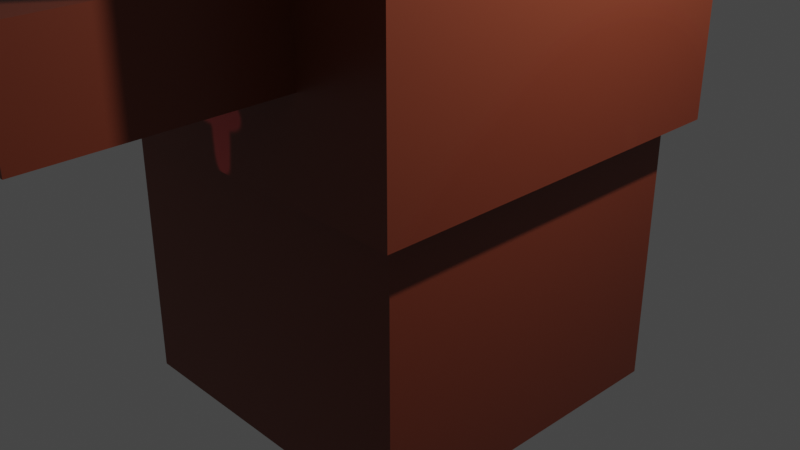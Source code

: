 # Source: DogEnemy.blend  (saved by Blender 2.80.75; exported with 4.5.12 LTS)
import bpy
from mathutils import Matrix  # noqa: F401  (used for matrix-valued properties, if any)

bpy.ops.wm.read_factory_settings(use_empty=True)
scene = bpy.context.scene
scene.name = 'Scene'

# ---- collections
col_collection = bpy.data.collections.new('Collection'); scene.collection.children.link(col_collection)

# ---- images (referenced by path relative to the original .blend; pixels are not part of the script)
import os
ASSET_DIR = os.environ.get("B2B_ASSET_DIR", "")  # directory of the original .blend (textures are referenced by path, not embedded)
HERE = os.path.dirname(os.path.abspath(__file__))  # packed textures are extracted next to this script under _unpacked/

def load_image(name, relpath, width, height, colorspace="sRGB"):
    """Load a texture the original file referenced (path relative to the .blend, or extracted next to this script)."""
    p = next((c for c in (os.path.join(HERE, relpath), os.path.join(ASSET_DIR, relpath)) if relpath and os.path.exists(c)), "")
    if p:
        img = bpy.data.images.load(p, check_existing=True)
        img.name = name
    else:  # same state as the original file: an image datablock whose file is absent (Cycles renders it pink)
        img = bpy.data.images.new(name, width, height)
        img.source = "FILE"
        img.filepath = "//" + (relpath or name)
    img.colorspace_settings.name = colorspace
    return img
img_material_base_color = load_image('Material Base Color', '_unpacked/Material_Base_Color.cd9288ea.png', 1024, 1024, 'sRGB')

# ---- materials (node trees are filled in below, after node groups)
mat_material = bpy.data.materials.new('Material')
mat_material.alpha_threshold = 0.0
mat_material.use_transparent_shadow = False
mat_material.line_color = (0.0, 0.0, 0.0, 1.0)

# ---- material node trees
mat_material.use_nodes = True; mat_material.node_tree.nodes.clear()
_N = mat_material.node_tree.nodes; _L = mat_material.node_tree.links
n0 = _N.new('ShaderNodeOutputMaterial'); n0.name = 'Material Output'; n0.location = (300, 300)
n1 = _N.new('ShaderNodeBsdfPrincipled'); n1.name = 'Principled BSDF'; n1.location = (10, 300)
n1.distribution = 'GGX'
n1.subsurface_method = 'BURLEY'
n1.inputs[2].default_value = 0.4
n1.inputs[3].default_value = 1.45
n1.inputs[27].default_value = (0.0, 0.0, 0.0, 1.0)
n1.inputs[28].default_value = 1.0
n2 = _N.new('ShaderNodeTexImage'); n2.name = 'Image Texture'; n2.location = (-280, 280)
n2.image = img_material_base_color
_L.new(n1.outputs[0], n0.inputs[0])
_L.new(n2.outputs[0], n1.inputs[0])
n0.is_active_output = True

# ---- world
world_world = bpy.data.worlds.new('World'); scene.world = world_world
world_world.use_nodes = True; world_world.node_tree.nodes.clear()
_N = world_world.node_tree.nodes; _L = world_world.node_tree.links
n0 = _N.new('ShaderNodeOutputWorld'); n0.name = 'World Output'; n0.location = (300, 300)
n1 = _N.new('ShaderNodeBackground'); n1.name = 'Background'; n1.location = (10, 300)
n1.inputs[0].default_value = (0.05088, 0.05088, 0.05088, 1.0)
_L.new(n1.outputs[0], n0.inputs[0])
n0.is_active_output = True
world_world.color = (0.05088, 0.05088, 0.05088)
world_world.use_sun_shadow = False
world_world.sun_shadow_jitter_overblur = 0.0

# ---- cameras
cam_camera = bpy.data.cameras.new('Camera')
cam_camera.clip_end = 100.0
cam_camera.ortho_scale = 7.314

# ---- lights
light_light = bpy.data.lights.new('Light', 'POINT')
light_light.transmission_factor = 0.0
light_light.energy = 1000.0
light_light.shadow_soft_size = 0.1
light_light.shadow_maximum_resolution = 0.006
light_light.use_absolute_resolution = True

# ---- meshes
me_cube = bpy.data.meshes.new('Cube')
me_cube.from_pydata([(1.0, 1.0, 1.0), (1.0, 1.0, -1.0), (1.0, -1.0, 1.0), (1.0, -1.0, -1.0), (-1.0, 1.0, 1.0), (-1.0, 1.0, -1.0), (-1.0, -1.0, 1.0), (-1.0, -1.0, -1.0), (-0.5571, -0.5571, 0.6157), (-0.5571, -0.5571, 1.73), (-0.5571, 0.5571, 0.6157), (-0.5571, 0.5571, 1.73), (0.5571, -0.5571, 0.6157), (0.5571, -0.5571, 1.73), (0.5571, 0.5571, 0.6157), (0.5571, 0.5571, 1.73), (-1.131, -1.131, 0.6157), (-1.131, -1.131, 1.73), (-1.131, 1.131, 0.6157), (-1.131, 1.131, 1.73), (1.131, -1.131, 0.6157), (1.131, -1.131, 1.73), (1.131, 1.131, 0.6157), (1.131, 1.131, 1.73), (0.0, 0.5571, 0.6157), (0.0, 0.5571, 1.73), (0.0, -0.5571, 0.6157), (0.0, -0.5571, 1.73), (-0.5571, 0.0, 0.6157), (-0.5571, 0.0, 1.73), (0.5571, 0.0, 0.6157), (0.5571, 0.0, 1.73), (0.0, 0.0, 1.73), (0.0, 0.0, 0.6157), (-1.131, 0.0, 0.6157), (-1.131, 0.0, 1.73), (1.131, 0.0, 0.6157), (1.131, 0.0, 1.73), (0.0, 1.131, 0.6157), (0.0, 1.131, 1.73), (0.0, -1.131, 0.6157), (0.0, -1.131, 1.73), (0.0, 0.0, 1.73), (0.0, 0.0, 0.6157), (0.5655, 1.131, 1.73), (0.5655, -1.131, 0.6157), (0.5655, 0.0, 1.73), (0.5655, 1.131, 0.6157), (0.5655, -1.131, 1.73), (0.5655, 0.0, 0.6157), (-1.131, -0.5655, 0.6157), (1.131, -0.5655, 1.73), (-1.131, -0.5655, 1.73), (1.131, -0.5655, 0.6157), (0.0, -0.5655, 1.73), (0.0, -0.5655, 0.6157), (0.5655, -0.5655, 1.73), (0.5655, -0.5655, 0.6157), (-0.5655, 1.131, 0.6157), (-0.5655, -1.131, 1.73), (-0.5655, 0.0, 0.6157), (-0.5655, 1.131, 1.73), (-0.5655, -1.131, 0.6157), (-0.5655, 0.0, 1.73), (-0.5655, -0.5655, 0.6157), (-0.5655, -0.5655, 1.73), (-1.131, 0.5655, 1.73), (1.131, 0.5655, 0.6157), (-1.131, 0.5655, 0.6157), (1.131, 0.5655, 1.73), (0.0, 0.5655, 0.6157), (0.0, 0.5655, 1.73), (0.5655, 0.5655, 1.73), (0.5655, 0.5655, 0.6157), (-0.5655, 0.5655, 0.6157), (-0.5655, 0.5655, 1.73), (0.08079, -1.055, 1.619), (-0.5571, -0.5571, 2.483), (-1.131, -1.131, 2.483), (-1.131, -0.5655, 2.483), (-0.5655, -1.131, 2.483), (-0.5655, -0.5655, 2.483), (0.5571, -0.5571, 2.381), (1.131, -1.131, 2.381), (0.5655, -1.131, 2.381), (1.131, -0.5655, 2.381), (0.5655, -0.5655, 2.381), (-1.131, -1.131, 1.173), (-1.131, 1.131, 1.173), (1.131, 1.131, 1.173), (1.131, -1.131, 1.173), (1.131, 0.0, 1.173), (-1.131, 0.0, 1.173), (0.0, -1.131, 1.173), (0.0, 1.131, 1.173), (0.5655, -1.131, 1.173), (0.5655, 1.131, 1.173), (-1.131, -0.5655, 1.173), (1.131, -0.5655, 1.173), (-0.5655, 1.131, 1.173), (-0.5655, -1.131, 1.173), (1.131, 0.5655, 1.173), (-1.131, 0.5655, 1.173), (0.0, -2.437, 1.73), (0.5655, -2.437, 1.73), (-0.5655, -2.437, 1.73), (0.0, -2.437, 1.173), (0.5655, -2.437, 1.173), (-0.5655, -2.437, 1.173), (-0.5571, 0.5571, 3.271), (0.5571, 0.5571, 3.271), (0.0, 0.5571, 3.271), (0.0, 1.131, 3.271), (0.5655, 1.131, 3.271), (-0.5655, 1.131, 3.271), (0.0, 0.5655, 3.271), (0.5655, 0.5655, 3.271), (-0.5655, 0.5655, 3.271), (-0.5571, 0.5571, 2.578), (0.5571, 0.5571, 2.578), (0.0, 0.5571, 2.578), (0.0, 1.131, 2.578), (0.5655, 1.131, 2.578), (-0.5655, 1.131, 2.578), (0.0, 0.5655, 2.578), (0.5655, 0.5655, 2.578), (-0.5655, 0.5655, 2.578), (0.0, 1.0, -1.0), (0.0, -1.0, 1.0), (0.0, -1.0, -1.0), (0.0, 1.0, 1.0), (1.0, 1.0, 0.0), (-1.0, -1.0, 0.0), (1.0, -1.0, 0.0), (-1.0, 1.0, 0.0), (0.0, 1.0, 0.0), (0.0, -1.0, 0.0), (-0.5, 1.0, -1.0), (-0.5, -1.0, 1.0), (-0.5, -1.0, -1.0), (-0.5, 1.0, 1.0), (-0.5, 1.0, 0.0), (-0.5, -1.0, 0.0), (1.0, 1.0, -0.5), (1.0, -1.0, -0.5), (-1.0, 1.0, -0.5), (0.0, 1.0, -0.5), (0.0, -1.0, -0.5), (-1.0, -1.0, -0.5), (-0.5, -1.0, -0.5), (-0.5, 1.0, -0.5), (0.0, 2.438, 0.0), (-0.5, 2.438, 0.0), (0.0, 2.438, -0.5), (-0.5, 2.438, -0.5), (-0.5, 1.719, 0.0), (-0.5, 1.719, -0.5), (0.0, 1.719, 0.0), (0.0, 1.719, -0.5), (0.0, 2.438, 0.865), (-0.5, 2.438, 0.865), (-0.5, 1.719, 0.865), (0.0, 1.719, 0.865), (0.0, 1.719, 0.365)], [(65, 76), (9, 77), (13, 82)], [(140, 4, 6, 138), (142, 138, 6, 132), (132, 6, 4, 134), (127, 1, 3, 129), (131, 0, 2, 133), (135, 130, 0, 131), (28, 10, 11, 29), (24, 14, 15, 25), (30, 12, 13, 31), (26, 8, 9, 27), (33, 26, 12, 30), (32, 27, 9, 29), (102, 66, 19, 88), (96, 44, 23, 89), (98, 51, 21, 90), (100, 59, 17, 87), (57, 53, 20, 45), (17, 59, 80, 78), (31, 13, 27, 32), (28, 8, 26, 33), (12, 26, 27, 13), (10, 24, 25, 11), (10, 28, 33, 24), (15, 31, 32, 25), (25, 32, 29, 11), (24, 33, 30, 14), (14, 30, 31, 15), (8, 28, 29, 9), (75, 66, 35, 63), (73, 67, 36, 49), (101, 69, 37, 91), (97, 52, 35, 92), (74, 70, 43, 60), (72, 71, 42, 46), (56, 54, 41, 48), (64, 55, 40, 62), (59, 100, 108, 105), (99, 61, 39, 94), (90, 21, 48, 95), (51, 56, 86, 85), (69, 72, 46, 37), (70, 73, 49, 43), (55, 57, 45, 40), (94, 39, 44, 96), (43, 49, 57, 55), (37, 46, 56, 51), (60, 43, 55, 64), (46, 42, 54, 56), (87, 17, 52, 97), (63, 35, 52, 65), (49, 36, 53, 57), (91, 37, 51, 98), (42, 63, 65, 54), (34, 60, 64, 50), (88, 19, 61, 99), (50, 64, 62, 16), (68, 74, 60, 34), (71, 75, 63, 42), (54, 65, 59, 41), (95, 48, 104, 107), (75, 71, 115, 117), (18, 58, 74, 68), (38, 47, 73, 70), (23, 44, 72, 69), (71, 72, 116, 115), (58, 38, 70, 74), (89, 23, 69, 101), (47, 22, 67, 73), (61, 19, 66, 75), (92, 35, 66, 102), (81, 79, 78, 80), (52, 17, 78, 79), (65, 52, 79, 81), (59, 65, 81, 80), (85, 86, 84, 83), (48, 21, 83, 84), (21, 51, 85, 83), (56, 48, 84, 86), (34, 92, 102, 68), (22, 89, 101, 67), (40, 93, 100, 62), (18, 88, 99, 58), (36, 91, 98, 53), (16, 87, 97, 50), (38, 94, 96, 47), (20, 90, 95, 45), (58, 99, 94, 38), (45, 95, 93, 40), (50, 97, 92, 34), (67, 101, 91, 36), (62, 100, 87, 16), (53, 98, 90, 20), (47, 96, 89, 22), (68, 102, 88, 18), (107, 104, 103, 106), (106, 103, 105, 108), (100, 93, 106, 108), (48, 41, 103, 104), (93, 95, 107, 106), (41, 59, 105, 103), (114, 117, 126, 123), (115, 116, 125, 124), (72, 44, 113, 116), (39, 61, 114, 112), (44, 39, 112, 113), (61, 75, 117, 114), (15, 25, 111, 110), (25, 11, 109, 111), (121, 123, 126, 124), (122, 121, 124, 125), (112, 114, 123, 121), (110, 111, 120, 119), (117, 115, 124, 126), (116, 113, 122, 125), (113, 112, 121, 122), (111, 109, 118, 120), (141, 140, 130, 135), (137, 127, 129, 139), (133, 2, 128, 136), (0, 130, 128, 2), (144, 133, 136, 147), (156, 155, 152, 154), (146, 135, 131, 143), (143, 131, 133, 144), (148, 132, 134, 145), (149, 142, 132, 148), (147, 136, 142, 149), (145, 134, 141, 150), (5, 137, 139, 7), (134, 4, 140, 141), (136, 128, 138, 142), (130, 140, 138, 128), (5, 145, 150, 137), (129, 147, 149, 139), (139, 149, 148, 7), (7, 148, 145, 5), (1, 143, 144, 3), (127, 146, 143, 1), (137, 150, 146, 127), (3, 144, 147, 129), (154, 152, 151, 153), (155, 157, 162, 161), (157, 158, 153, 151), (158, 156, 154, 153), (146, 150, 156, 158), (135, 146, 158, 157), (141, 135, 157, 155), (150, 141, 155, 156), (161, 162, 159, 160), (157, 151, 159, 162), (152, 155, 161, 160), (157, 158, 163, 162), (151, 152, 160, 159)])
_uv = me_cube.uv_layers.new(name='UVMap')
_uv.uv.foreach_set('vector', [0.5625, 0.0, 0.625, 0.0, 0.625, 0.25, 0.5625, 0.25, 0.5, 0.4375, 0.625, 0.4375, 0.625, 0.5, 0.5, 0.5, 0.5, 0.5, 0.625, 0.5, 0.625, 0.75, 0.5, 0.75, 0.5, 0.75, 0.625, 0.75, 0.625, 1.0, 0.5, 1.0, 0.25, 0.5, 0.375, 0.5, 0.375, 0.75, 0.25, 0.75, 0.75, 0.625, 0.875, 0.625, 0.875, 0.75, 0.75, 0.75, 0.375, 0.125, 0.375, 0.25, 0.625, 0.25, 0.625, 0.125, 0.375, 0.375, 0.375, 0.5, 0.625, 0.5, 0.625, 0.375, 0.375, 0.625, 0.375, 0.75, 0.625, 0.75, 0.625, 0.625, 0.375, 0.875, 0.375, 1.0, 0.625, 1.0, 0.625, 0.875, 0.25, 0.625, 0.25, 0.75, 0.375, 0.75, 0.375, 0.625, 0.75, 0.625, 0.75, 0.75, 0.875, 0.75, 0.875, 0.625, 0.5001, 0.1875, 0.625, 0.1875, 0.625, 0.25, 0.5001, 0.25, 0.5001, 0.4375, 0.625, 0.4375, 0.625, 0.5, 0.5001, 0.5, 0.5001, 0.6875, 0.625, 0.6875, 0.625, 0.75, 0.5001, 0.75, 0.5001, 0.9375, 0.625, 0.9375, 0.625, 1.0, 0.5001, 1.0, 0.3125, 0.6875, 0.375, 0.6875, 0.375, 0.75, 0.3125, 0.75, 0.625, 1.0, 0.625, 0.9375, 0.625, 0.9375, 0.625, 1.0, 0.625, 0.625, 0.625, 0.75, 0.75, 0.75, 0.75, 0.625, 0.125, 0.625, 0.125, 0.75, 0.25, 0.75, 0.25, 0.625, 0.375, 0.75, 0.375, 0.875, 0.625, 0.875, 0.625, 0.75, 0.375, 0.25, 0.375, 0.375, 0.625, 0.375, 0.625, 0.25, 0.125, 0.5, 0.125, 0.625, 0.25, 0.625, 0.25, 0.5, 0.625, 0.5, 0.625, 0.625, 0.75, 0.625, 0.75, 0.5, 0.75, 0.5, 0.75, 0.625, 0.875, 0.625, 0.875, 0.5, 0.25, 0.5, 0.25, 0.625, 0.375, 0.625, 0.375, 0.5, 0.375, 0.5, 0.375, 0.625, 0.625, 0.625, 0.625, 0.5, 0.375, 0.0, 0.375, 0.125, 0.625, 0.125, 0.625, 0.0, 0.8125, 0.5625, 0.875, 0.5625, 0.875, 0.625, 0.8125, 0.625, 0.3125, 0.5625, 0.375, 0.5625, 0.375, 0.625, 0.3125, 0.625, 0.5001, 0.5625, 0.625, 0.5625, 0.625, 0.625, 0.5001, 0.625, 0.5001, 0.0625, 0.625, 0.0625, 0.625, 0.125, 0.5001, 0.125, 0.1875, 0.5625, 0.25, 0.5625, 0.25, 0.625, 0.1875, 0.625, 0.6875, 0.5625, 0.75, 0.5625, 0.75, 0.625, 0.6875, 0.625, 0.6875, 0.6875, 0.75, 0.6875, 0.75, 0.75, 0.6875, 0.75, 0.1875, 0.6875, 0.25, 0.6875, 0.25, 0.75, 0.1875, 0.75, 0.625, 0.9375, 0.5001, 0.9375, 0.5001, 0.9375, 0.625, 0.9375, 0.5001, 0.3125, 0.625, 0.3125, 0.625, 0.375, 0.5001, 0.375, 0.5001, 0.75, 0.625, 0.75, 0.625, 0.8125, 0.5001, 0.8125, 0.625, 0.6875, 0.6875, 0.6875, 0.6875, 0.6875, 0.625, 0.6875, 0.625, 0.5625, 0.6875, 0.5625, 0.6875, 0.625, 0.625, 0.625, 0.25, 0.5625, 0.3125, 0.5625, 0.3125, 0.625, 0.25, 0.625, 0.25, 0.6875, 0.3125, 0.6875, 0.3125, 0.75, 0.25, 0.75, 0.5001, 0.375, 0.625, 0.375, 0.625, 0.4375, 0.5001, 0.4375, 0.25, 0.625, 0.3125, 0.625, 0.3125, 0.6875, 0.25, 0.6875, 0.625, 0.625, 0.6875, 0.625, 0.6875, 0.6875, 0.625, 0.6875, 0.1875, 0.625, 0.25, 0.625, 0.25, 0.6875, 0.1875, 0.6875, 0.6875, 0.625, 0.75, 0.625, 0.75, 0.6875, 0.6875, 0.6875, 0.5001, 3.638e-12, 0.625, 0.0, 0.625, 0.0625, 0.5001, 0.0625, 0.8125, 0.625, 0.875, 0.625, 0.875, 0.6875, 0.8125, 0.6875, 0.3125, 0.625, 0.375, 0.625, 0.375, 0.6875, 0.3125, 0.6875, 0.5001, 0.625, 0.625, 0.625, 0.625, 0.6875, 0.5001, 0.6875, 0.75, 0.625, 0.8125, 0.625, 0.8125, 0.6875, 0.75, 0.6875, 0.125, 0.625, 0.1875, 0.625, 0.1875, 0.6875, 0.125, 0.6875, 0.5001, 0.25, 0.625, 0.25, 0.625, 0.3125, 0.5001, 0.3125, 0.125, 0.6875, 0.1875, 0.6875, 0.1875, 0.75, 0.125, 0.75, 0.125, 0.5625, 0.1875, 0.5625, 0.1875, 0.625, 0.125, 0.625, 0.75, 0.5625, 0.8125, 0.5625, 0.8125, 0.625, 0.75, 0.625, 0.75, 0.6875, 0.8125, 0.6875, 0.8125, 0.75, 0.75, 0.75, 0.5001, 0.8125, 0.625, 0.8125, 0.625, 0.8125, 0.5001, 0.8125, 0.8125, 0.5625, 0.75, 0.5625, 0.75, 0.5625, 0.8125, 0.5625, 0.125, 0.5, 0.1875, 0.5, 0.1875, 0.5625, 0.125, 0.5625, 0.25, 0.5, 0.3125, 0.5, 0.3125, 0.5625, 0.25, 0.5625, 0.625, 0.5, 0.6875, 0.5, 0.6875, 0.5625, 0.625, 0.5625, 0.75, 0.5625, 0.6875, 0.5625, 0.6875, 0.5625, 0.75, 0.5625, 0.1875, 0.5, 0.25, 0.5, 0.25, 0.5625, 0.1875, 0.5625, 0.5001, 0.5, 0.625, 0.5, 0.625, 0.5625, 0.5001, 0.5625, 0.3125, 0.5, 0.375, 0.5, 0.375, 0.5625, 0.3125, 0.5625, 0.8125, 0.5, 0.875, 0.5, 0.875, 0.5625, 0.8125, 0.5625, 0.5001, 0.125, 0.625, 0.125, 0.625, 0.1875, 0.5001, 0.1875, 0.8125, 0.6875, 0.875, 0.6875, 0.875, 0.75, 0.8125, 0.75, 0.625, 0.0625, 0.625, 0.0, 0.625, 0.0, 0.625, 0.0625, 0.8125, 0.6875, 0.875, 0.6875, 0.875, 0.6875, 0.8125, 0.6875, 0.8125, 0.75, 0.8125, 0.6875, 0.8125, 0.6875, 0.8125, 0.75, 0.625, 0.6875, 0.6875, 0.6875, 0.6875, 0.75, 0.625, 0.75, 0.625, 0.8125, 0.625, 0.75, 0.625, 0.75, 0.625, 0.8125, 0.625, 0.75, 0.625, 0.6875, 0.625, 0.6875, 0.625, 0.75, 0.6875, 0.6875, 0.6875, 0.75, 0.6875, 0.75, 0.6875, 0.6875, 0.375, 0.125, 0.5001, 0.125, 0.5001, 0.1875, 0.375, 0.1875, 0.375, 0.5, 0.5001, 0.5, 0.5001, 0.5625, 0.375, 0.5625, 0.375, 0.875, 0.5001, 0.875, 0.5001, 0.9375, 0.375, 0.9375, 0.375, 0.25, 0.5001, 0.25, 0.5001, 0.3125, 0.375, 0.3125, 0.375, 0.625, 0.5001, 0.625, 0.5001, 0.6875, 0.375, 0.6875, 0.375, 0.0, 0.5001, 3.638e-12, 0.5001, 0.0625, 0.375, 0.0625, 0.375, 0.375, 0.5001, 0.375, 0.5001, 0.4375, 0.375, 0.4375, 0.375, 0.75, 0.5001, 0.75, 0.5001, 0.8125, 0.375, 0.8125, 0.375, 0.3125, 0.5001, 0.3125, 0.5001, 0.375, 0.375, 0.375, 0.375, 0.8125, 0.5001, 0.8125, 0.5001, 0.875, 0.375, 0.875, 0.375, 0.0625, 0.5001, 0.0625, 0.5001, 0.125, 0.375, 0.125, 0.375, 0.5625, 0.5001, 0.5625, 0.5001, 0.625, 0.375, 0.625, 0.375, 0.9375, 0.5001, 0.9375, 0.5001, 1.0, 0.375, 1.0, 0.375, 0.6875, 0.5001, 0.6875, 0.5001, 0.75, 0.375, 0.75, 0.375, 0.4375, 0.5001, 0.4375, 0.5001, 0.5, 0.375, 0.5, 0.375, 0.1875, 0.5001, 0.1875, 0.5001, 0.25, 0.375, 0.25, 0.5001, 0.8125, 0.625, 0.8125, 0.625, 0.875, 0.5001, 0.875, 0.5001, 0.875, 0.625, 0.875, 0.625, 0.9375, 0.5001, 0.9375, 0.5001, 0.9375, 0.5001, 0.875, 0.5001, 0.875, 0.5001, 0.9375, 0.6875, 0.75, 0.75, 0.75, 0.75, 0.75, 0.6875, 0.75, 0.5001, 0.875, 0.5001, 0.8125, 0.5001, 0.8125, 0.5001, 0.875, 0.75, 0.75, 0.8125, 0.75, 0.8125, 0.75, 0.75, 0.75, 0.8125, 0.5, 0.8125, 0.5625, 0.8125, 0.5625, 0.8125, 0.5, 0.75, 0.5625, 0.6875, 0.5625, 0.6875, 0.5625, 0.75, 0.5625, 0.6875, 0.5625, 0.6875, 0.5, 0.6875, 0.5, 0.6875, 0.5625, 0.625, 0.375, 0.625, 0.3125, 0.625, 0.3125, 0.625, 0.375, 0.625, 0.4375, 0.625, 0.375, 0.625, 0.375, 0.625, 0.4375, 0.8125, 0.5, 0.8125, 0.5625, 0.8125, 0.5625, 0.8125, 0.5, 0.625, 0.5, 0.625, 0.375, 0.625, 0.375, 0.625, 0.5, 0.625, 0.375, 0.625, 0.25, 0.625, 0.25, 0.625, 0.375, 0.75, 0.5, 0.8125, 0.5, 0.8125, 0.5625, 0.75, 0.5625, 0.6875, 0.5, 0.75, 0.5, 0.75, 0.5625, 0.6875, 0.5625, 0.625, 0.375, 0.625, 0.3125, 0.625, 0.3125, 0.625, 0.375, 0.625, 0.5, 0.625, 0.375, 0.625, 0.375, 0.625, 0.5, 0.8125, 0.5625, 0.75, 0.5625, 0.75, 0.5625, 0.8125, 0.5625, 0.6875, 0.5625, 0.6875, 0.5, 0.6875, 0.5, 0.6875, 0.5625, 0.625, 0.4375, 0.625, 0.375, 0.625, 0.375, 0.625, 0.4375, 0.625, 0.375, 0.625, 0.25, 0.625, 0.25, 0.625, 0.375, 0.75, 0.5625, 0.875, 0.5625, 0.875, 0.625, 0.75, 0.625, 0.4375, 0.75, 0.5, 0.75, 0.5, 1.0, 0.4375, 1.0, 0.5, 0.25, 0.625, 0.25, 0.625, 0.375, 0.5, 0.375, 0.375, 0.0, 0.5, 0.0, 0.5, 0.25, 0.375, 0.25, 0.4375, 0.25, 0.5, 0.25, 0.5, 0.375, 0.4375, 0.375, 0.6875, 0.5625, 0.75, 0.5625, 0.75, 0.5625, 0.6875, 0.5625, 0.6875, 0.625, 0.75, 0.625, 0.75, 0.75, 0.6875, 0.75, 0.1875, 0.5, 0.25, 0.5, 0.25, 0.75, 0.1875, 0.75, 0.4375, 0.5, 0.5, 0.5, 0.5, 0.75, 0.4375, 0.75, 0.4375, 0.4375, 0.5, 0.4375, 0.5, 0.5, 0.4375, 0.5, 0.4375, 0.375, 0.5, 0.375, 0.5, 0.4375, 0.4375, 0.4375, 0.6875, 0.5, 0.75, 0.5, 0.75, 0.5625, 0.6875, 0.5625, 0.375, 0.75, 0.4375, 0.75, 0.4375, 1.0, 0.375, 1.0, 0.75, 0.5, 0.875, 0.5, 0.875, 0.5625, 0.75, 0.5625, 0.5, 0.375, 0.625, 0.375, 0.625, 0.4375, 0.5, 0.4375, 0.5, 0.0, 0.5625, 0.0, 0.5625, 0.25, 0.5, 0.25, 0.625, 0.5, 0.6875, 0.5, 0.6875, 0.5625, 0.625, 0.5625, 0.375, 0.375, 0.4375, 0.375, 0.4375, 0.4375, 0.375, 0.4375, 0.375, 0.4375, 0.4375, 0.4375, 0.4375, 0.5, 0.375, 0.5, 0.375, 0.5, 0.4375, 0.5, 0.4375, 0.75, 0.375, 0.75, 0.125, 0.5, 0.1875, 0.5, 0.1875, 0.75, 0.125, 0.75, 0.625, 0.625, 0.6875, 0.625, 0.6875, 0.75, 0.625, 0.75, 0.625, 0.5625, 0.6875, 0.5625, 0.6875, 0.625, 0.625, 0.625, 0.375, 0.25, 0.4375, 0.25, 0.4375, 0.375, 0.375, 0.375, 0.6875, 0.5625, 0.75, 0.5625, 0.75, 0.625, 0.6875, 0.625, 0.75, 0.5625, 0.75, 0.625, 0.75, 0.625, 0.75, 0.5625, 0.75, 0.625, 0.6875, 0.625, 0.6875, 0.625, 0.75, 0.625, 0.6875, 0.625, 0.6875, 0.5625, 0.6875, 0.5625, 0.6875, 0.625, 0.6875, 0.625, 0.6875, 0.5625, 0.6875, 0.5625, 0.6875, 0.625, 0.75, 0.625, 0.6875, 0.625, 0.6875, 0.625, 0.75, 0.625, 0.75, 0.5625, 0.75, 0.625, 0.75, 0.625, 0.75, 0.5625, 0.6875, 0.5625, 0.75, 0.5625, 0.75, 0.5625, 0.6875, 0.5625, 0.75, 0.5625, 0.75, 0.625, 0.75, 0.625, 0.75, 0.5625, 0.75, 0.625, 0.75, 0.625, 0.75, 0.625, 0.75, 0.625, 0.75, 0.5625, 0.75, 0.5625, 0.75, 0.5625, 0.75, 0.5625, 0.75, 0.625, 0.6875, 0.625, 0.6875, 0.625, 0.75, 0.625, 0.75, 0.625, 0.75, 0.5625, 0.75, 0.5625, 0.75, 0.625])
me_cube.materials.append(mat_material)
me_cube.use_remesh_preserve_volume = False
me_cube.use_remesh_preserve_attributes = False
me_cube.use_mirror_vertex_groups = False
me_cube.update()

# ---- objects
ob_cube = bpy.data.objects.new('Cube', me_cube)
ob_light = bpy.data.objects.new('Light', light_light)
ob_camera = bpy.data.objects.new('Camera', cam_camera)

# ---- transforms, parenting, visibility, modifiers, constraints
ob_cube.location = (0.0, 0.0, 0.0)
ob_cube.scale = (1.795, 1.795, 1.795)
ob_cube.lock_rotations_4d = False
ob_cube.empty_display_type = 'ARROWS'
ob_cube.lineart.crease_threshold = 0.0
ob_light.location = (4.076, 1.005, 5.904)
ob_light.rotation_euler = (0.6503, 0.05522, 1.866)
ob_light.lock_rotations_4d = False
ob_light.empty_display_type = 'ARROWS'
ob_light.color = (0.0, 0.0, 0.0, 0.0)
ob_light.lineart.crease_threshold = 0.0
ob_camera.location = (7.359, -6.926, 4.958)
ob_camera.rotation_euler = (1.109, 0.0, 0.8149)
ob_camera.lock_rotations_4d = False
ob_camera.empty_display_type = 'ARROWS'
ob_camera.color = (0.0, 0.0, 0.0, 0.0)
ob_camera.display_type = 'WIRE'
ob_camera.lineart.crease_threshold = 0.0

# ---- collection membership
col_collection.objects.link(ob_cube)
col_collection.objects.link(ob_light)
col_collection.objects.link(ob_camera)

# ---- scene / render settings (as saved in the file)
scene.camera = ob_camera
scene.frame_start = 1; scene.frame_end = 250; scene.frame_set(1)
scene.render.engine = 'BLENDER_EEVEE_NEXT'
scene.cycles.use_denoising = False
scene.cycles.samples = 128
scene.cycles.sampling_pattern = 'TABULATED_SOBOL'
scene.cycles.use_adaptive_sampling = False
scene.cycles.use_light_tree = False
scene.view_settings.view_transform = 'Filmic'
bpy.context.view_layer.update()
